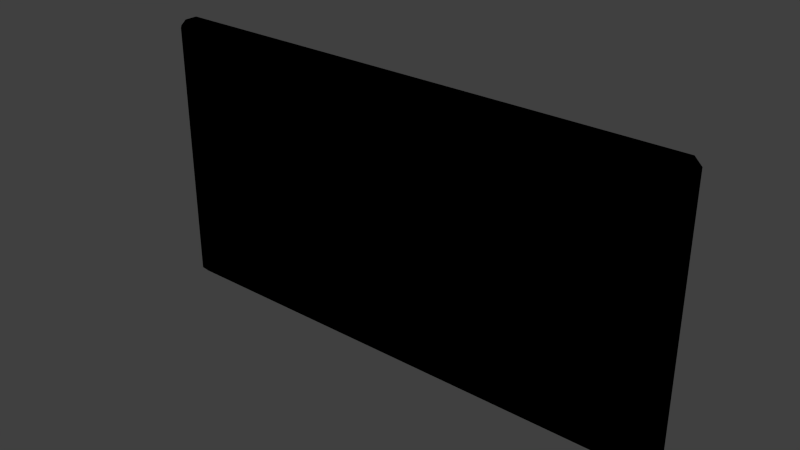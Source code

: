 # Source: SolarPanelB.blend  (saved by Blender 2.73.0; exported with 4.5.12 LTS)
import bpy
from mathutils import Matrix  # noqa: F401  (used for matrix-valued properties, if any)

bpy.ops.wm.read_factory_settings(use_empty=True)
scene = bpy.context.scene
scene.name = 'Scene'

# ---- collections
col_collection_1 = bpy.data.collections.new('Collection 1'); scene.collection.children.link(col_collection_1)

# ---- materials (node trees are filled in below, after node groups)
mat_wings = bpy.data.materials.new('Wings')
mat_wings.alpha_threshold = 0.0
mat_wings.use_transparent_shadow = False
mat_wings.roughness = 0.5

# ---- material node trees
mat_wings.use_nodes = True; mat_wings.node_tree.nodes.clear()
_N = mat_wings.node_tree.nodes; _L = mat_wings.node_tree.links
n0 = _N.new('NodeUndefined'); n0.name = 'Wings.Output'; n0.location = (630, 730)
n0.label = 'Output'
n0.inputs[1].default_value = 1.0
n1 = _N.new('NodeUndefined'); n1.name = 'Wings.mainMaterial'; n1.location = (70, 680)
n1.label = 'mainMaterial'
n1.inputs[2].default_value = 0.0
n1.inputs[3].default_value = (0.0, 0.0, 0.0)
n2 = _N.new('NodeUndefined'); n2.name = 'Wings.geometry'; n2.location = (-590, 260)
n2.label = 'geometry'
n3 = _N.new('NodeUndefined'); n3.name = 'Wings.mainTex'; n3.location = (-380, 480)
n3.label = 'mainTex'
n4 = _N.new('ShaderNodeValToRGB'); n4.name = 'Wings.specColor'; n4.location = (-210, 410)
n4.label = 'specColor'
while len(n4.color_ramp.elements) > 1: n4.color_ramp.elements.remove(n4.color_ramp.elements[-1])
n4.color_ramp.elements[0].position = 0.0; n4.color_ramp.elements[0].color = (0.0, 0.0, 0.0, 1.0)
_e = n4.color_ramp.elements.new(1.0); _e.color = (0.3137, 0.3137, 0.3137, 1.0)
_L.new(n2.outputs[4], n3.inputs[0])
_L.new(n3.outputs[1], n1.inputs[0])
_L.new(n1.outputs[0], n0.inputs[0])
_L.new(n3.outputs[0], n4.inputs[0])
_L.new(n4.outputs[0], n1.inputs[1])

# ---- world
world_world = bpy.data.worlds.new('World'); scene.world = world_world
world_world.color = (0.05088, 0.05088, 0.05088)
world_world.use_sun_shadow = False
world_world.sun_shadow_jitter_overblur = 0.0
world_world.cycles.sampling_method = 'MANUAL'
world_world.cycles.sample_map_resolution = 256

# ---- meshes
me_connector2_001 = bpy.data.meshes.new('Connector2.001')
me_connector2_001.from_pydata([(-1.875, -0.9375, 0.09375), (1.875, -0.9375, 0.09375), (-1.875, -0.9375, -0.09375), (-1.875, 0.9375, -0.09375), (-1.875, 0.9375, 0.09375), (1.875, 0.9375, 0.09375), (1.875, -0.9375, -0.09375), (1.875, 0.9375, -0.09375)], [], [(4, 3, 7, 5), (1, 5, 7, 6), (2, 0, 1, 6), (4, 0, 2, 3), (7, 3, 2, 6), (1, 0, 4, 5)])
_uv = me_connector2_001.uv_layers.new(name='Connector2.UV')
_uv.uv.foreach_set('vector', [0.0, 0.0, 0.0, 0.0, 0.0, 0.0, 0.0, 0.0, 0.0, 0.0, 0.0, 0.0, 0.0, 0.0, 0.0, 0.0, 0.0, 0.0, 0.0, 0.0, 0.0, 0.0, 0.0, 0.0, 0.0, 0.0, 0.0, 0.0, 0.0, 0.0, 0.0, 0.0, 0.0, 0.0, 0.0, 0.0, 0.0, 0.0, 0.0, 0.0, 0.0, 0.0, 0.0, 0.0, 0.0, 0.0, 0.0, 0.0])
me_connector2_001.materials.append(mat_wings)
me_connector2_001.use_remesh_preserve_volume = False
me_connector2_001.use_remesh_preserve_attributes = False
me_connector2_001.use_mirror_vertex_groups = False
me_connector2_001.update()
me_connector2_005 = bpy.data.meshes.new('Connector2.005')
me_connector2_005.from_pydata([(-1.82, -0.8724, 0.08724), (1.82, -0.8724, 0.08724), (-1.82, -0.8724, -0.08724), (-1.82, 0.8724, -0.08724), (-1.82, 0.8724, 0.08724), (1.82, 0.8724, 0.08724), (1.82, -0.8724, -0.08724), (1.82, 0.8724, -0.08724), (-1.875, -0.9375, 0.09375), (1.875, -0.9375, 0.09375), (-1.875, -0.9375, -0.09375), (-1.875, 0.9375, -0.09375), (-1.875, 0.9375, 0.09375), (1.875, 0.9375, 0.09375), (-1.925, 0.9375, 0.04687), (-1.925, -0.9375, 0.04687), (-1.925, -0.9375, -0.04688), (-1.925, 0.9375, -0.04688), (1.875, -0.9375, -0.09375), (1.875, 0.9375, -0.09375), (1.925, -0.9375, 0.04688), (1.925, 0.9375, 0.04688), (1.925, -0.9375, -0.04687), (1.925, 0.9375, -0.04687), (-1.875, 0.9875, -0.04687), (-1.875, 0.9875, 0.04688), (1.875, 0.9875, 0.04688), (1.875, 0.9875, -0.04687), (-1.875, -0.9875, 0.04688), (1.875, -0.9875, 0.04688), (-1.875, -0.9875, -0.04687), (1.875, -0.9875, -0.04687), (-1.82, -0.8724, 0.08724), (1.82, -0.8724, 0.08724), (-1.82, -0.8724, -0.08724), (-1.82, 0.8724, -0.08724), (-1.82, 0.8724, 0.08724), (1.82, 0.8724, 0.08724), (1.82, -0.8724, -0.08724), (1.82, 0.8724, -0.08724)], [], [(0, 1, 4), (1, 5, 4), (6, 2, 7), (2, 3, 7), (15, 14, 17, 16), (18, 10, 34, 38), (11, 19, 39, 35), (8, 12, 14, 15), (11, 10, 16, 17), (10, 11, 35, 34), (8, 9, 33, 32), (18, 19, 23, 22), (13, 9, 20, 21), (20, 22, 23, 21), (19, 11, 24, 27), (12, 13, 26, 25), (25, 26, 27, 24), (9, 8, 28, 29), (10, 18, 31, 30), (30, 31, 29, 28), (20, 29, 31, 22), (18, 22, 31), (9, 29, 20), (8, 15, 28), (15, 16, 30, 28), (10, 30, 16), (12, 25, 14), (17, 14, 25, 24), (17, 24, 11), (13, 21, 26), (23, 27, 26, 21), (19, 27, 23), (13, 12, 36, 37), (19, 18, 38, 39), (12, 8, 32, 36), (9, 13, 37, 33)])
me_connector2_005.polygons.foreach_set('use_smooth', [True] * 36)
_uv = me_connector2_005.uv_layers.new(name='Connector2.UV')
_uv.uv.foreach_set('vector', [0.3498, 0.505, 0.3494, 0.9984, 0.1039, 0.5048, 0.3494, 0.9984, 0.1034, 0.9981, 0.1039, 0.5048, 0.3494, 0.9984, 0.3498, 0.505, 0.1034, 0.9981, 0.3498, 0.505, 0.1039, 0.5048, 0.1034, 0.9981, 0.517, 0.005094, 0.7628, 0.005004, 0.7628, 0.001798, 0.517, 0.001887, 0.8195, 0.009295, 0.1121, 0.009295, 0.1224, 0.02157, 0.8092, 0.02157, 0.1122, 0.009151, 0.8196, 0.009151, 0.8092, 0.02143, 0.1225, 0.02143, 0.3422, 0.009356, 0.6959, 0.00934, 0.6959, -9.238e-05, 0.3422, -7.557e-05, 0.6959, 0.00934, 0.3422, 0.009356, 0.3422, -7.557e-05, 0.6959, -9.238e-05, 0.3422, 0.009356, 0.6959, 0.00934, 0.6836, 0.01967, 0.3544, 0.01969, 0.1121, 0.009295, 0.8195, 0.009295, 0.8092, 0.02157, 0.1224, 0.02157, 0.3422, 0.009265, 0.6959, 0.009282, 0.6959, -0.00015, 0.3422, -0.0001668, 0.6959, 0.009282, 0.3422, 0.009265, 0.3422, -0.0001668, 0.6959, -0.00015, 0.517, 0.005094, 0.517, 0.001887, 0.7628, 0.001798, 0.7628, 0.005005, 0.8196, 0.009151, 0.1122, 0.009151, 0.1122, -0.0002811, 0.8196, -0.0002811, 0.1122, 0.009151, 0.8196, 0.009151, 0.8196, -0.0002811, 0.1122, -0.0002811, 0.1891, 0.007351, 0.7789, 0.007351, 0.7789, 0.001618, 0.1891, 0.001618, 0.8195, 0.009295, 0.1121, 0.009295, 0.1121, -0.0001372, 0.8195, -0.0001372, 0.1121, 0.009295, 0.8195, 0.009295, 0.8195, -0.0001372, 0.1121, -0.0001372, 0.1891, 0.001618, 0.7789, 0.001618, 0.7789, 0.007351, 0.1891, 0.007351, 0.8991, 0.06485, 0.8802, 0.06116, 0.8802, 0.06116, 0.8991, 0.06485, 0.8878, 0.07243, 0.8991, 0.06485, 0.8802, 0.06116, 0.8878, 0.07243, 0.8802, 0.06116, 0.8991, 0.06485, 0.8933, 0.06444, 0.8839, 0.06444, 0.8933, 0.05501, 0.8839, 0.06444, 0.8839, 0.06444, 0.8933, 0.05501, 0.8933, 0.05501, 0.8933, 0.06444, 0.8933, 0.05501, 0.8839, 0.06444, 0.8893, 0.06182, 0.8893, 0.07125, 0.8798, 0.06182, 0.8798, 0.06182, 0.8798, 0.06182, 0.8893, 0.07125, 0.8893, 0.07125, 0.8798, 0.06182, 0.8893, 0.07125, 0.8893, 0.06182, 0.8833, 0.07114, 0.8716, 0.05986, 0.8946, 0.05938, 0.8716, 0.05986, 0.8946, 0.05938, 0.8946, 0.05938, 0.8716, 0.05986, 0.8833, 0.07114, 0.8946, 0.05938, 0.8716, 0.05986, 0.8196, 0.009151, 0.1122, 0.009151, 0.1225, 0.02143, 0.8092, 0.02143, 0.6959, 0.009282, 0.3422, 0.009265, 0.3545, 0.0196, 0.6836, 0.01961, 0.6959, 0.00934, 0.3422, 0.009356, 0.3544, 0.01969, 0.6836, 0.01967, 0.3422, 0.009265, 0.6959, 0.009282, 0.6836, 0.01961, 0.3545, 0.0196])
me_connector2_005.materials.append(mat_wings)
me_connector2_005.use_remesh_preserve_volume = False
me_connector2_005.use_remesh_preserve_attributes = False
me_connector2_005.use_mirror_vertex_groups = False
me_connector2_005.update()

# ---- objects
ob_solarpanelb_001 = bpy.data.objects.new('SolarPanelB.001', None)
ob_solarpanelb_002 = bpy.data.objects.new('SolarPanelB.002', me_connector2_001)
ob_solarpanelb = bpy.data.objects.new('SolarPanelB', me_connector2_005)

# ---- transforms, parenting, visibility, modifiers, constraints
ob_solarpanelb_001.location = (0.0, 0.0, -7.525)
ob_solarpanelb_001.rotation_mode = 'QUATERNION'
ob_solarpanelb_001.rotation_quaternion = (1.0, -0.0, -0.0, -0.0)
ob_solarpanelb_001.empty_image_offset = (0.0, 0.0)
ob_solarpanelb_001.lineart.crease_threshold = 0.0
ob_solarpanelb_002.parent = ob_solarpanelb_001
ob_solarpanelb_002.location = (-1.875, 0.0, 0.0)
ob_solarpanelb_002.rotation_mode = 'QUATERNION'
ob_solarpanelb_002.rotation_quaternion = (0.7071, 0.7071, -0.0, -0.0)
ob_solarpanelb_002.lineart.crease_threshold = 0.0
ob_solarpanelb.parent = ob_solarpanelb_001
ob_solarpanelb.location = (-1.875, 0.0, 0.0)
ob_solarpanelb.rotation_mode = 'QUATERNION'
ob_solarpanelb.rotation_quaternion = (0.7071, 0.7071, -0.0, -0.0)
ob_solarpanelb.lineart.crease_threshold = 0.0

# ---- collection membership
col_collection_1.objects.link(ob_solarpanelb_001)
col_collection_1.objects.link(ob_solarpanelb_002)
col_collection_1.objects.link(ob_solarpanelb)

# ---- scene / render settings (as saved in the file)
scene.frame_start = 1; scene.frame_end = 250; scene.frame_set(1)
scene.render.engine = 'BLENDER_EEVEE_NEXT'
scene.render.resolution_percentage = 50
scene.render.dither_intensity = 0.0
scene.cycles.use_denoising = False
scene.cycles.samples = 10
scene.cycles.sampling_pattern = 'TABULATED_SOBOL'
scene.cycles.light_sampling_threshold = 0.0
scene.cycles.use_adaptive_sampling = False
scene.cycles.use_light_tree = False
scene.cycles.blur_glossy = 0.0
scene.cycles.pixel_filter_type = 'GAUSSIAN'
scene.cycles.sample_clamp_indirect = 0.0
scene.view_settings.view_transform = 'Standard'
bpy.context.view_layer.update()

# ---- added for rendering (the .blend has no active camera and no usable light): camera, sun
cam_auto = bpy.data.cameras.new('AutoCamera')
cam_auto.lens = 50.0
cam_auto.sensor_width = 36.0
cam_auto.clip_end = 1000.0
ob_auto_camera = bpy.data.objects.new('AutoCamera', cam_auto)
scene.collection.objects.link(ob_auto_camera)
ob_auto_camera.location = (2.13222, -4.80867, -4.3188)
ob_auto_camera.rotation_euler = (1.09748, -7.21219e-08, 0.694738)
scene.camera = ob_auto_camera
light_auto_sun = bpy.data.lights.new('AutoSun', 'SUN')
light_auto_sun.energy = 3.0
light_auto_sun.angle = 0.0523599
ob_auto_sun = bpy.data.objects.new('AutoSun', light_auto_sun)
scene.collection.objects.link(ob_auto_sun)
ob_auto_sun.rotation_euler = (0.872665, 0.174533, 0.523599)
bpy.context.view_layer.update()

